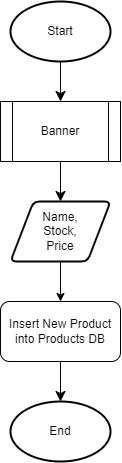

The diagram above was exported from draw.io. Its source (the exported page's mxGraphModel, read from the mxfile embedded in the PNG):
<mxGraphModel dx="331" dy="655" grid="1" gridSize="10" guides="1" tooltips="1" connect="1" arrows="1" fold="1" page="1" pageScale="1" pageWidth="850" pageHeight="1100" math="0" shadow="0">
  <root>
    <mxCell id="0" />
    <mxCell id="1" parent="0" />
    <mxCell id="OTYD7FnCAtw5nVb-VZ_g-5" value="" style="edgeStyle=none;curved=1;rounded=0;orthogonalLoop=1;jettySize=auto;html=1;fontSize=12;startSize=8;endSize=8;" parent="1" source="OTYD7FnCAtw5nVb-VZ_g-2" target="OTYD7FnCAtw5nVb-VZ_g-4" edge="1">
      <mxGeometry relative="1" as="geometry" />
    </mxCell>
    <mxCell id="OTYD7FnCAtw5nVb-VZ_g-2" value="Start" style="strokeWidth=2;html=1;shape=mxgraph.flowchart.start_1;whiteSpace=wrap;" parent="1" vertex="1">
      <mxGeometry x="375" y="20" width="100" height="60" as="geometry" />
    </mxCell>
    <mxCell id="OTYD7FnCAtw5nVb-VZ_g-7" value="" style="edgeStyle=none;curved=1;rounded=0;orthogonalLoop=1;jettySize=auto;html=1;fontSize=12;startSize=8;endSize=8;" parent="1" source="OTYD7FnCAtw5nVb-VZ_g-4" target="OTYD7FnCAtw5nVb-VZ_g-6" edge="1">
      <mxGeometry relative="1" as="geometry" />
    </mxCell>
    <mxCell id="OTYD7FnCAtw5nVb-VZ_g-4" value="Banner" style="shape=process;whiteSpace=wrap;html=1;backgroundOutline=1;" parent="1" vertex="1">
      <mxGeometry x="365" y="120" width="120" height="60" as="geometry" />
    </mxCell>
    <mxCell id="49SwDhAUrLNuklA6CtiA-1" value="" style="edgeStyle=orthogonalEdgeStyle;rounded=0;orthogonalLoop=1;jettySize=auto;html=1;" edge="1" parent="1" source="OTYD7FnCAtw5nVb-VZ_g-6" target="OTYD7FnCAtw5nVb-VZ_g-14">
      <mxGeometry relative="1" as="geometry" />
    </mxCell>
    <mxCell id="OTYD7FnCAtw5nVb-VZ_g-6" value="Name,&lt;div&gt;Stock,&lt;/div&gt;&lt;div&gt;Price&lt;/div&gt;" style="shape=parallelogram;html=1;strokeWidth=2;perimeter=parallelogramPerimeter;whiteSpace=wrap;rounded=1;arcSize=12;size=0.23;" parent="1" vertex="1">
      <mxGeometry x="375" y="220" width="100" height="60" as="geometry" />
    </mxCell>
    <mxCell id="OTYD7FnCAtw5nVb-VZ_g-17" value="" style="edgeStyle=none;curved=1;rounded=0;orthogonalLoop=1;jettySize=auto;html=1;fontSize=12;startSize=8;endSize=8;" parent="1" source="OTYD7FnCAtw5nVb-VZ_g-14" target="OTYD7FnCAtw5nVb-VZ_g-16" edge="1">
      <mxGeometry relative="1" as="geometry" />
    </mxCell>
    <mxCell id="OTYD7FnCAtw5nVb-VZ_g-14" value="Insert New Product&lt;div&gt;into Products DB&lt;/div&gt;" style="rounded=1;whiteSpace=wrap;html=1;" parent="1" vertex="1">
      <mxGeometry x="365" y="320" width="120" height="60" as="geometry" />
    </mxCell>
    <mxCell id="OTYD7FnCAtw5nVb-VZ_g-16" value="End" style="strokeWidth=2;html=1;shape=mxgraph.flowchart.start_1;whiteSpace=wrap;" parent="1" vertex="1">
      <mxGeometry x="375" y="420" width="100" height="60" as="geometry" />
    </mxCell>
  </root>
</mxGraphModel>